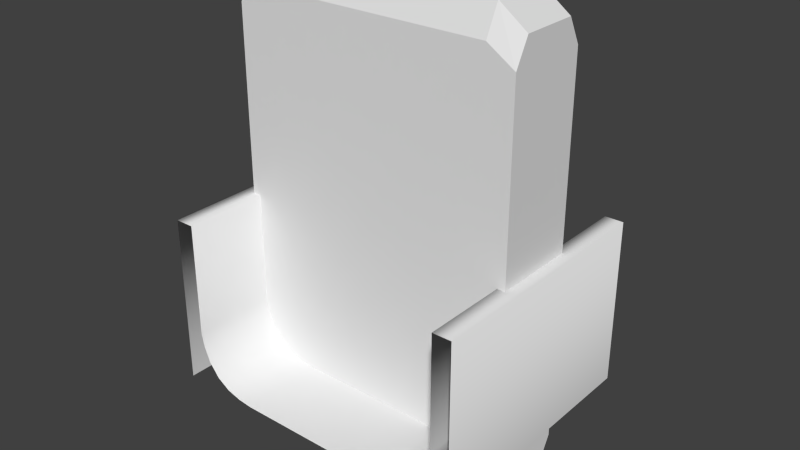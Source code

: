 # Source: Obstacles.blend  (saved by Blender 2.76.0; exported with 4.5.12 LTS)
import bpy
from mathutils import Matrix  # noqa: F401  (used for matrix-valued properties, if any)

bpy.ops.wm.read_factory_settings(use_empty=True)
scene = bpy.context.scene
scene.name = 'Scene'

# ---- collections
col_collection_1 = bpy.data.collections.new('Collection 1'); scene.collection.children.link(col_collection_1)

# ---- world
world_world = bpy.data.worlds.new('World'); scene.world = world_world
world_world.color = (0.05088, 0.05088, 0.05088)
world_world.use_sun_shadow = False
world_world.sun_shadow_jitter_overblur = 0.0
world_world.cycles.sampling_method = 'MANUAL'
world_world.cycles.sample_map_resolution = 256

# ---- meshes
me_cube = bpy.data.meshes.new('Cube')
me_cube.from_pydata([(-3.423, -1.0, -0.5426), (-3.423, -1.0, 8.363), (-3.423, 1.0, -0.5426), (-3.423, 1.0, 8.363), (3.423, -1.0, -0.5426), (3.423, -1.0, 8.363), (3.423, 1.0, -0.5426), (3.423, 1.0, 8.363), (-3.423, -0.678, 8.971), (-3.423, 0.678, 8.971), (-3.423, 0.678, -1.151), (-3.423, -0.678, -1.151), (3.423, 0.678, 8.971), (3.423, -0.678, 8.971), (3.423, -0.678, -1.151), (3.423, 0.678, -1.151), (-2.77, 1.0, 8.787), (2.77, 1.0, 8.787), (2.77, 1.0, -0.9665), (-2.77, 1.0, -0.9665), (2.77, -1.0, 8.787), (-2.77, -1.0, 8.787), (-2.77, -1.0, -0.9665), (2.77, -1.0, -0.9665), (2.77, -0.678, 9.453), (-2.77, -0.678, 9.453), (2.77, 0.678, 9.453), (-2.77, 0.678, 9.453), (-2.77, -0.678, -1.633), (2.77, -0.678, -1.633), (-2.77, 0.678, -1.633), (2.77, 0.678, -1.633)], [], [(9, 3, 2, 10), (17, 7, 6, 18), (13, 5, 4, 14), (21, 1, 0, 22), (31, 18, 6, 15), (27, 16, 3, 9), (21, 25, 8, 1), (25, 27, 9, 8), (23, 29, 14, 4), (29, 31, 15, 14), (7, 12, 15, 6), (12, 13, 14, 15), (1, 8, 11, 0), (8, 9, 10, 11), (11, 10, 30, 28), (28, 30, 31, 29), (0, 11, 28, 22), (22, 28, 29, 23), (13, 12, 26, 24), (24, 26, 27, 25), (5, 13, 24, 20), (20, 24, 25, 21), (12, 7, 17, 26), (26, 17, 16, 27), (10, 2, 19, 30), (30, 19, 18, 31), (5, 20, 23, 4), (20, 21, 22, 23), (3, 16, 19, 2), (16, 17, 18, 19)])
_uv = me_cube.uv_layers.new(name='UVMap')
_uv.uv.foreach_set('vector', [0.5662, 0.2442, 0.5832, 0.2822, 0.5832, 0.7349, 0.5662, 0.773, 0.9438, 0.2534, 0.9772, 0.2822, 0.9772, 0.7349, 0.9438, 0.7637, 0.4726, 0.7539, 0.4562, 0.7189, 0.4562, 0.2967, 0.4726, 0.2618, 0.1359, 0.7453, 0.1057, 0.7189, 0.1057, 0.2967, 0.1359, 0.2703, 0.9507, 0.8109, 0.9438, 0.7637, 0.9772, 0.7349, 0.9941, 0.773, 0.6096, 0.2062, 0.6165, 0.2534, 0.5832, 0.2822, 0.5662, 0.2442, 0.1359, 0.7453, 0.1284, 0.7885, 0.08928, 0.7539, 0.1057, 0.7189, 0.1284, 0.7885, 0.06851, 0.8799, 0.007057, 0.8231, 0.08928, 0.7539, 0.426, 0.2703, 0.4335, 0.2272, 0.4726, 0.2618, 0.4562, 0.2967, 0.4335, 0.2272, 0.4934, 0.1358, 0.5549, 0.1926, 0.4726, 0.2618, 0.9772, 0.2822, 0.9941, 0.2442, 0.9941, 0.773, 0.9772, 0.7349, 0.5549, 0.8231, 0.4726, 0.7539, 0.4726, 0.2618, 0.5549, 0.1926, 0.1057, 0.7189, 0.08928, 0.7539, 0.08928, 0.2618, 0.1057, 0.2967, 0.08928, 0.7539, 0.007057, 0.8231, 0.007057, 0.1926, 0.08928, 0.2618, 0.08928, 0.2618, 0.007057, 0.1926, 0.06851, 0.1358, 0.1284, 0.2272, 0.1284, 0.2272, 0.06851, 0.1358, 0.4934, 0.1358, 0.4335, 0.2272, 0.1057, 0.2967, 0.08928, 0.2618, 0.1284, 0.2272, 0.1359, 0.2703, 0.1359, 0.2703, 0.1284, 0.2272, 0.4335, 0.2272, 0.426, 0.2703, 0.4726, 0.7539, 0.5549, 0.8231, 0.4934, 0.8799, 0.4335, 0.7885, 0.4335, 0.7885, 0.4934, 0.8799, 0.06851, 0.8799, 0.1284, 0.7885, 0.4562, 0.7189, 0.4726, 0.7539, 0.4335, 0.7885, 0.426, 0.7453, 0.426, 0.7453, 0.4335, 0.7885, 0.1284, 0.7885, 0.1359, 0.7453, 0.9941, 0.2442, 0.9772, 0.2822, 0.9438, 0.2534, 0.9507, 0.2062, 0.9507, 0.2062, 0.9438, 0.2534, 0.6165, 0.2534, 0.6096, 0.2062, 0.5662, 0.773, 0.5832, 0.7349, 0.6165, 0.7637, 0.6096, 0.8109, 0.6096, 0.8109, 0.6165, 0.7637, 0.9438, 0.7637, 0.9507, 0.8109, 0.4562, 0.7189, 0.426, 0.7453, 0.426, 0.2703, 0.4562, 0.2967, 0.426, 0.7453, 0.1359, 0.7453, 0.1359, 0.2703, 0.426, 0.2703, 0.5832, 0.2822, 0.6165, 0.2534, 0.6165, 0.7637, 0.5832, 0.7349, 0.6165, 0.2534, 0.9438, 0.2534, 0.9438, 0.7637, 0.6165, 0.7637])
me_cube.use_remesh_preserve_volume = False
me_cube.use_remesh_preserve_attributes = False
me_cube.use_mirror_vertex_groups = False
me_cube.update()
me_cube_002 = bpy.data.meshes.new('Cube.002')
me_cube_002.from_pydata([(3.234, -3.0, 1.313), (3.234, 3.0, 1.313), (1.796, 3.0, 0.0), (1.796, -3.0, 0.0), (2.472, -3.0, 0.1363), (2.472, 3.0, 0.1363), (3.026, -3.0, 0.6452), (3.026, 3.0, 0.6452), (3.234, -3.0, 4.0), (3.234, 3.0, 4.0), (3.678, -3.0, 4.0), (3.678, 3.0, 4.0), (3.678, -3.0, 0.0), (3.678, 3.0, 0.0), (2.776, 3.0, 0.333), (2.776, -3.0, 0.333), (3.174, -3.0, 1.022), (3.174, 3.0, 1.022), (2.139, 3.0, 0.03911), (2.139, -3.0, 0.03911), (-3.234, 3.0, 1.313), (-3.234, -3.0, 1.313), (-1.796, -3.0, 0.0), (-1.796, 3.0, 0.0), (-2.472, 3.0, 0.1363), (-2.472, -3.0, 0.1363), (-3.026, 3.0, 0.6452), (-3.026, -3.0, 0.6452), (-3.234, 3.0, 4.0), (-3.234, -3.0, 4.0), (-3.678, 3.0, 4.0), (-3.678, -3.0, 4.0), (-3.678, 3.0, 0.0), (-3.678, -3.0, 0.0), (-2.776, -3.0, 0.333), (-2.776, 3.0, 0.333), (-3.174, 3.0, 1.022), (-3.174, -3.0, 1.022), (-2.139, -3.0, 0.03911), (-2.139, 3.0, 0.03911), (2.384e-07, 3.0, 0.0), (-2.384e-07, -3.0, 0.0)], [], [(16, 17, 1, 0), (19, 18, 5, 4), (15, 14, 7, 6), (0, 1, 9, 8), (8, 9, 11, 10), (10, 11, 13, 12), (4, 5, 14, 15), (6, 7, 17, 16), (3, 2, 18, 19), (36, 37, 21, 20), (39, 38, 25, 24), (35, 34, 27, 26), (20, 21, 29, 28), (28, 29, 31, 30), (30, 31, 33, 32), (24, 25, 34, 35), (26, 27, 37, 36), (23, 22, 38, 39), (41, 22, 23, 40), (3, 41, 40, 2)])
me_cube_002.polygons.foreach_set('use_smooth', [True] * 20)
_uv = me_cube_002.uv_layers.new(name='UVMap')
_uv.uv.foreach_set('vector', [0.7701, 0.6662, 0.2377, 0.6662, 0.2377, 0.6398, 0.7701, 0.6398, 0.7701, 0.8005, 0.2377, 0.8005, 0.2377, 0.7697, 0.7701, 0.7697, 0.7701, 0.7376, 0.2377, 0.7376, 0.2377, 0.7021, 0.7701, 0.7021, 0.7701, 0.6398, 0.2377, 0.6398, 0.2377, 0.4014, 0.7701, 0.4014, 0.7701, 0.4014, 0.2377, 0.4014, 0.2377, 0.362, 0.7701, 0.362, 0.7701, 0.362, 0.2377, 0.362, 0.2377, 0.00702, 0.7701, 0.007021, 0.7701, 0.7697, 0.2377, 0.7697, 0.2377, 0.7376, 0.7701, 0.7376, 0.7701, 0.7021, 0.2377, 0.7021, 0.2377, 0.6662, 0.7701, 0.6662, 0.7701, 0.8311, 0.2377, 0.8311, 0.2377, 0.8005, 0.7701, 0.8005, 0.7701, 0.6662, 0.2377, 0.6662, 0.2377, 0.6398, 0.7701, 0.6398, 0.7701, 0.8005, 0.2377, 0.8005, 0.2377, 0.7697, 0.7701, 0.7697, 0.7701, 0.7376, 0.2377, 0.7376, 0.2377, 0.7021, 0.7701, 0.7021, 0.7701, 0.6398, 0.2377, 0.6398, 0.2377, 0.4014, 0.7701, 0.4014, 0.7701, 0.4014, 0.2377, 0.4014, 0.2377, 0.362, 0.7701, 0.362, 0.7701, 0.362, 0.2377, 0.362, 0.2377, 0.00702, 0.7701, 0.007021, 0.7701, 0.7697, 0.2377, 0.7697, 0.2377, 0.7376, 0.7701, 0.7376, 0.7701, 0.7021, 0.2377, 0.7021, 0.2377, 0.6662, 0.7701, 0.6662, 0.7701, 0.8311, 0.2377, 0.8311, 0.2377, 0.8005, 0.7701, 0.8005, 0.2377, 0.9905, 0.2377, 0.8311, 0.7701, 0.8311, 0.7701, 0.9905, 0.7701, 0.8311, 0.7701, 0.9905, 0.2377, 0.9905, 0.2377, 0.8311])
_ca = me_cube_002.color_attributes.new('Col', 'BYTE_COLOR', 'CORNER')
_ca.data.foreach_set('color', [1.0, 1.0, 1.0, 1.0, 1.0, 1.0, 1.0, 1.0, 1.0, 1.0, 1.0, 1.0, 1.0, 1.0, 1.0, 1.0, 1.0, 1.0, 1.0, 1.0, 1.0, 1.0, 1.0, 1.0, 1.0, 1.0, 1.0, 1.0, 1.0, 1.0, 1.0, 1.0, 1.0, 1.0, 1.0, 1.0, 1.0, 1.0, 1.0, 1.0, 1.0, 1.0, 1.0, 1.0, 1.0, 1.0, 1.0, 1.0, 1.0, 1.0, 1.0, 1.0, 1.0, 1.0, 1.0, 1.0, 1.0, 1.0, 1.0, 1.0, 1.0, 1.0, 1.0, 1.0, 1.0, 1.0, 1.0, 1.0, 1.0, 1.0, 1.0, 1.0, 1.0, 1.0, 1.0, 1.0, 1.0, 1.0, 1.0, 1.0, 1.0, 1.0, 1.0, 1.0, 1.0, 1.0, 1.0, 1.0, 1.0, 1.0, 1.0, 1.0, 1.0, 1.0, 1.0, 1.0, 1.0, 1.0, 1.0, 1.0, 1.0, 1.0, 1.0, 1.0, 1.0, 1.0, 1.0, 1.0, 1.0, 1.0, 1.0, 1.0, 1.0, 1.0, 1.0, 1.0, 1.0, 1.0, 1.0, 1.0, 1.0, 1.0, 1.0, 1.0, 1.0, 1.0, 1.0, 1.0, 1.0, 1.0, 1.0, 1.0, 1.0, 1.0, 1.0, 1.0, 1.0, 1.0, 1.0, 1.0, 1.0, 1.0, 1.0, 1.0, 1.0, 1.0, 1.0, 1.0, 1.0, 1.0, 1.0, 1.0, 1.0, 1.0, 1.0, 1.0, 1.0, 1.0, 1.0, 1.0, 1.0, 1.0, 1.0, 1.0, 1.0, 1.0, 1.0, 1.0, 1.0, 1.0, 1.0, 1.0, 1.0, 1.0, 1.0, 1.0, 1.0, 1.0, 1.0, 1.0, 1.0, 1.0, 1.0, 1.0, 1.0, 1.0, 1.0, 1.0, 1.0, 1.0, 1.0, 1.0, 1.0, 1.0, 1.0, 1.0, 1.0, 1.0, 1.0, 1.0, 1.0, 1.0, 1.0, 1.0, 1.0, 1.0, 1.0, 1.0, 1.0, 1.0, 1.0, 1.0, 1.0, 1.0, 1.0, 1.0, 1.0, 1.0, 1.0, 1.0, 1.0, 1.0, 1.0, 1.0, 1.0, 1.0, 1.0, 1.0, 1.0, 1.0, 1.0, 1.0, 1.0, 1.0, 1.0, 1.0, 1.0, 1.0, 1.0, 1.0, 1.0, 1.0, 1.0, 1.0, 1.0, 1.0, 1.0, 1.0, 1.0, 1.0, 1.0, 1.0, 1.0, 1.0, 1.0, 1.0, 1.0, 1.0, 1.0, 1.0, 1.0, 1.0, 1.0, 1.0, 1.0, 1.0, 1.0, 1.0, 1.0, 1.0, 1.0, 1.0, 1.0, 1.0, 1.0, 1.0, 1.0, 1.0, 1.0, 1.0, 1.0, 1.0, 1.0, 1.0, 1.0, 1.0, 1.0, 1.0, 1.0, 1.0, 1.0, 1.0, 1.0, 1.0, 1.0, 1.0, 1.0, 1.0, 1.0, 1.0, 1.0, 1.0, 1.0, 1.0, 1.0, 1.0, 1.0, 1.0, 1.0, 1.0, 1.0, 1.0, 1.0, 1.0, 1.0, 1.0, 1.0, 1.0, 1.0, 1.0])
me_cube_002.use_remesh_preserve_volume = False
me_cube_002.use_remesh_preserve_attributes = False
me_cube_002.use_mirror_vertex_groups = False
me_cube_002.update()

# ---- objects
ob_obstacle_wall = bpy.data.objects.new('Obstacle_Wall', me_cube)
ob_trackpiece_straight_short = bpy.data.objects.new('TrackPiece_Straight_Short', me_cube_002)

# ---- transforms, parenting, visibility, modifiers, constraints
ob_obstacle_wall.location = (0.0, 0.0, 0.0)
ob_obstacle_wall.lineart.crease_threshold = 0.0
ob_trackpiece_straight_short.location = (0.0, 0.0, 0.0)
ob_trackpiece_straight_short.scale = (-1.0, 1.0, 1.0)
ob_trackpiece_straight_short.hide_viewport = True
ob_trackpiece_straight_short.lineart.crease_threshold = 0.0

# ---- collection membership
col_collection_1.objects.link(ob_obstacle_wall)
col_collection_1.objects.link(ob_trackpiece_straight_short)

# ---- scene / render settings (as saved in the file)
scene.frame_start = 1; scene.frame_end = 250; scene.frame_set(26)
scene.render.engine = 'BLENDER_EEVEE_NEXT'
scene.render.resolution_percentage = 50
scene.render.dither_intensity = 0.0
scene.cycles.use_denoising = False
scene.cycles.samples = 10
scene.cycles.sampling_pattern = 'TABULATED_SOBOL'
scene.cycles.light_sampling_threshold = 0.0
scene.cycles.use_adaptive_sampling = False
scene.cycles.use_light_tree = False
scene.cycles.blur_glossy = 0.0
scene.cycles.pixel_filter_type = 'GAUSSIAN'
scene.cycles.sample_clamp_indirect = 0.0
scene.view_settings.view_transform = 'Standard'
bpy.context.view_layer.update()

# ---- added for rendering (the .blend has no active camera and no usable light): camera, sun
cam_auto = bpy.data.cameras.new('AutoCamera')
cam_auto.lens = 50.0
cam_auto.sensor_width = 36.0
cam_auto.clip_end = 1000.0
ob_auto_camera = bpy.data.objects.new('AutoCamera', cam_auto)
scene.collection.objects.link(ob_auto_camera)
ob_auto_camera.location = (13.5033, -16.204, 14.7128)
ob_auto_camera.rotation_euler = (1.09748, -7.21219e-08, 0.694738)
scene.camera = ob_auto_camera
light_auto_sun = bpy.data.lights.new('AutoSun', 'SUN')
light_auto_sun.energy = 3.0
light_auto_sun.angle = 0.0523599
ob_auto_sun = bpy.data.objects.new('AutoSun', light_auto_sun)
scene.collection.objects.link(ob_auto_sun)
ob_auto_sun.rotation_euler = (0.872665, 0.174533, 0.523599)
bpy.context.view_layer.update()
